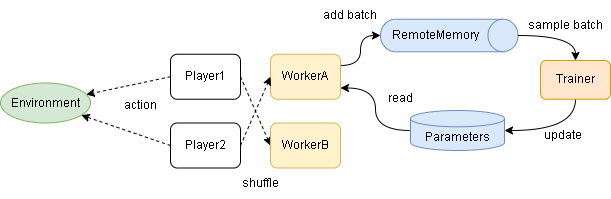

The diagram above was exported from draw.io. Its source (the exported page's mxGraphModel, read from the mxfile embedded in the PNG):
<mxGraphModel dx="729" dy="393" grid="1" gridSize="10" guides="1" tooltips="1" connect="1" arrows="1" fold="1" page="1" pageScale="1" pageWidth="827" pageHeight="1169" math="0" shadow="0">
  <root>
    <mxCell id="-tAiIZP5slMnOxf2c5f_-0" />
    <mxCell id="-tAiIZP5slMnOxf2c5f_-1" parent="-tAiIZP5slMnOxf2c5f_-0" />
    <mxCell id="ICPPX069PQIvm9u3WEIN-1" value="Environment" style="ellipse;whiteSpace=wrap;html=1;fillColor=#d5e8d4;strokeColor=#82b366;" vertex="1" parent="-tAiIZP5slMnOxf2c5f_-1">
      <mxGeometry x="80" y="192.5" width="90" height="40" as="geometry" />
    </mxCell>
    <mxCell id="ICPPX069PQIvm9u3WEIN-2" style="edgeStyle=orthogonalEdgeStyle;curved=1;rounded=0;orthogonalLoop=1;jettySize=auto;html=1;exitX=0;exitY=0.5;exitDx=0;exitDy=0;exitPerimeter=0;entryX=1;entryY=0.75;entryDx=0;entryDy=0;" edge="1" parent="-tAiIZP5slMnOxf2c5f_-1" source="ICPPX069PQIvm9u3WEIN-3" target="ICPPX069PQIvm9u3WEIN-10">
      <mxGeometry relative="1" as="geometry" />
    </mxCell>
    <mxCell id="ICPPX069PQIvm9u3WEIN-3" value="Parameters" style="shape=cylinder3;whiteSpace=wrap;html=1;boundedLbl=1;backgroundOutline=1;size=8.142857142857167;fillColor=#dae8fc;strokeColor=#6c8ebf;" vertex="1" parent="-tAiIZP5slMnOxf2c5f_-1">
      <mxGeometry x="490" y="220" width="94" height="40" as="geometry" />
    </mxCell>
    <mxCell id="ICPPX069PQIvm9u3WEIN-4" style="edgeStyle=orthogonalEdgeStyle;curved=1;rounded=0;orthogonalLoop=1;jettySize=auto;html=1;exitX=0.5;exitY=1;exitDx=0;exitDy=0;entryX=1;entryY=0.5;entryDx=0;entryDy=0;entryPerimeter=0;" edge="1" parent="-tAiIZP5slMnOxf2c5f_-1" source="ICPPX069PQIvm9u3WEIN-5" target="ICPPX069PQIvm9u3WEIN-3">
      <mxGeometry relative="1" as="geometry" />
    </mxCell>
    <mxCell id="ICPPX069PQIvm9u3WEIN-5" value="Trainer" style="rounded=1;whiteSpace=wrap;html=1;fillColor=#ffe6cc;strokeColor=#d79b00;" vertex="1" parent="-tAiIZP5slMnOxf2c5f_-1">
      <mxGeometry x="620" y="170" width="70" height="38.75" as="geometry" />
    </mxCell>
    <mxCell id="ICPPX069PQIvm9u3WEIN-9" style="edgeStyle=orthogonalEdgeStyle;curved=1;rounded=0;orthogonalLoop=1;jettySize=auto;html=1;exitX=1;exitY=0.25;exitDx=0;exitDy=0;entryX=0.5;entryY=1;entryDx=0;entryDy=0;entryPerimeter=0;" edge="1" parent="-tAiIZP5slMnOxf2c5f_-1" source="ICPPX069PQIvm9u3WEIN-10" target="ICPPX069PQIvm9u3WEIN-14">
      <mxGeometry relative="1" as="geometry" />
    </mxCell>
    <mxCell id="ICPPX069PQIvm9u3WEIN-10" value="WorkerA" style="rounded=1;whiteSpace=wrap;html=1;fillColor=#fff2cc;strokeColor=#d6b656;" vertex="1" parent="-tAiIZP5slMnOxf2c5f_-1">
      <mxGeometry x="350" y="163.75" width="70" height="45" as="geometry" />
    </mxCell>
    <mxCell id="ICPPX069PQIvm9u3WEIN-12" value="action" style="text;html=1;strokeColor=none;fillColor=none;align=center;verticalAlign=middle;whiteSpace=wrap;rounded=0;" vertex="1" parent="-tAiIZP5slMnOxf2c5f_-1">
      <mxGeometry x="190" y="200" width="60" height="30" as="geometry" />
    </mxCell>
    <mxCell id="ICPPX069PQIvm9u3WEIN-13" value="" style="group" vertex="1" connectable="0" parent="-tAiIZP5slMnOxf2c5f_-1">
      <mxGeometry x="460" y="128.75" width="137.5" height="32.5" as="geometry" />
    </mxCell>
    <mxCell id="ICPPX069PQIvm9u3WEIN-14" value="" style="shape=cylinder3;whiteSpace=wrap;html=1;boundedLbl=1;backgroundOutline=1;size=15;rotation=90;fillColor=#dae8fc;strokeColor=#6c8ebf;" vertex="1" parent="ICPPX069PQIvm9u3WEIN-13">
      <mxGeometry x="52.5" y="-52.5" width="32.5" height="137.5" as="geometry" />
    </mxCell>
    <mxCell id="ICPPX069PQIvm9u3WEIN-15" value="RemoteMemory" style="text;html=1;strokeColor=none;fillColor=none;align=center;verticalAlign=middle;whiteSpace=wrap;rounded=0;" vertex="1" parent="ICPPX069PQIvm9u3WEIN-13">
      <mxGeometry x="25" y="1.25" width="60" height="30" as="geometry" />
    </mxCell>
    <mxCell id="ICPPX069PQIvm9u3WEIN-16" value="add batch" style="text;html=1;strokeColor=none;fillColor=none;align=center;verticalAlign=middle;whiteSpace=wrap;rounded=0;" vertex="1" parent="-tAiIZP5slMnOxf2c5f_-1">
      <mxGeometry x="400" y="110" width="60" height="30" as="geometry" />
    </mxCell>
    <mxCell id="ICPPX069PQIvm9u3WEIN-17" style="edgeStyle=orthogonalEdgeStyle;curved=1;rounded=0;orthogonalLoop=1;jettySize=auto;html=1;exitX=0.5;exitY=0;exitDx=0;exitDy=0;exitPerimeter=0;entryX=0.5;entryY=0;entryDx=0;entryDy=0;" edge="1" parent="-tAiIZP5slMnOxf2c5f_-1" source="ICPPX069PQIvm9u3WEIN-14" target="ICPPX069PQIvm9u3WEIN-5">
      <mxGeometry relative="1" as="geometry" />
    </mxCell>
    <mxCell id="ICPPX069PQIvm9u3WEIN-18" value="sample batch" style="text;html=1;strokeColor=none;fillColor=none;align=center;verticalAlign=middle;whiteSpace=wrap;rounded=0;" vertex="1" parent="-tAiIZP5slMnOxf2c5f_-1">
      <mxGeometry x="600" y="120" width="90" height="30" as="geometry" />
    </mxCell>
    <mxCell id="ICPPX069PQIvm9u3WEIN-19" value="update" style="text;html=1;strokeColor=none;fillColor=none;align=center;verticalAlign=middle;whiteSpace=wrap;rounded=0;" vertex="1" parent="-tAiIZP5slMnOxf2c5f_-1">
      <mxGeometry x="600" y="230" width="85" height="30" as="geometry" />
    </mxCell>
    <mxCell id="ICPPX069PQIvm9u3WEIN-20" value="read" style="text;html=1;strokeColor=none;fillColor=none;align=center;verticalAlign=middle;whiteSpace=wrap;rounded=0;" vertex="1" parent="-tAiIZP5slMnOxf2c5f_-1">
      <mxGeometry x="450" y="192.5" width="60" height="30" as="geometry" />
    </mxCell>
    <mxCell id="ICPPX069PQIvm9u3WEIN-24" style="rounded=0;orthogonalLoop=1;jettySize=auto;html=1;exitX=1;exitY=0.5;exitDx=0;exitDy=0;entryX=0;entryY=0.5;entryDx=0;entryDy=0;dashed=1;" edge="1" parent="-tAiIZP5slMnOxf2c5f_-1" source="ICPPX069PQIvm9u3WEIN-21" target="ICPPX069PQIvm9u3WEIN-23">
      <mxGeometry relative="1" as="geometry" />
    </mxCell>
    <mxCell id="ICPPX069PQIvm9u3WEIN-26" style="edgeStyle=none;rounded=0;orthogonalLoop=1;jettySize=auto;html=1;exitX=0;exitY=0.5;exitDx=0;exitDy=0;dashed=1;" edge="1" parent="-tAiIZP5slMnOxf2c5f_-1" source="ICPPX069PQIvm9u3WEIN-21" target="ICPPX069PQIvm9u3WEIN-1">
      <mxGeometry relative="1" as="geometry" />
    </mxCell>
    <mxCell id="ICPPX069PQIvm9u3WEIN-21" value="Player1" style="rounded=1;whiteSpace=wrap;html=1;" vertex="1" parent="-tAiIZP5slMnOxf2c5f_-1">
      <mxGeometry x="250" y="163.75" width="70" height="45" as="geometry" />
    </mxCell>
    <mxCell id="ICPPX069PQIvm9u3WEIN-25" style="edgeStyle=none;rounded=0;orthogonalLoop=1;jettySize=auto;html=1;exitX=1;exitY=0.5;exitDx=0;exitDy=0;entryX=0;entryY=0.5;entryDx=0;entryDy=0;dashed=1;" edge="1" parent="-tAiIZP5slMnOxf2c5f_-1" source="ICPPX069PQIvm9u3WEIN-22" target="ICPPX069PQIvm9u3WEIN-10">
      <mxGeometry relative="1" as="geometry" />
    </mxCell>
    <mxCell id="ICPPX069PQIvm9u3WEIN-27" style="edgeStyle=none;rounded=0;orthogonalLoop=1;jettySize=auto;html=1;exitX=0;exitY=0.5;exitDx=0;exitDy=0;dashed=1;" edge="1" parent="-tAiIZP5slMnOxf2c5f_-1" source="ICPPX069PQIvm9u3WEIN-22" target="ICPPX069PQIvm9u3WEIN-1">
      <mxGeometry relative="1" as="geometry" />
    </mxCell>
    <mxCell id="ICPPX069PQIvm9u3WEIN-22" value="Player2" style="rounded=1;whiteSpace=wrap;html=1;" vertex="1" parent="-tAiIZP5slMnOxf2c5f_-1">
      <mxGeometry x="250" y="232.5" width="70" height="45" as="geometry" />
    </mxCell>
    <mxCell id="ICPPX069PQIvm9u3WEIN-23" value="WorkerB" style="rounded=1;whiteSpace=wrap;html=1;fillColor=#fff2cc;strokeColor=#d6b656;" vertex="1" parent="-tAiIZP5slMnOxf2c5f_-1">
      <mxGeometry x="350" y="232.5" width="70" height="45" as="geometry" />
    </mxCell>
    <mxCell id="osS0iRUtnIAjyUpLZgLp-0" value="shuffle" style="text;html=1;strokeColor=none;fillColor=none;align=center;verticalAlign=middle;whiteSpace=wrap;rounded=0;" vertex="1" parent="-tAiIZP5slMnOxf2c5f_-1">
      <mxGeometry x="310" y="277.5" width="60" height="30" as="geometry" />
    </mxCell>
  </root>
</mxGraphModel>